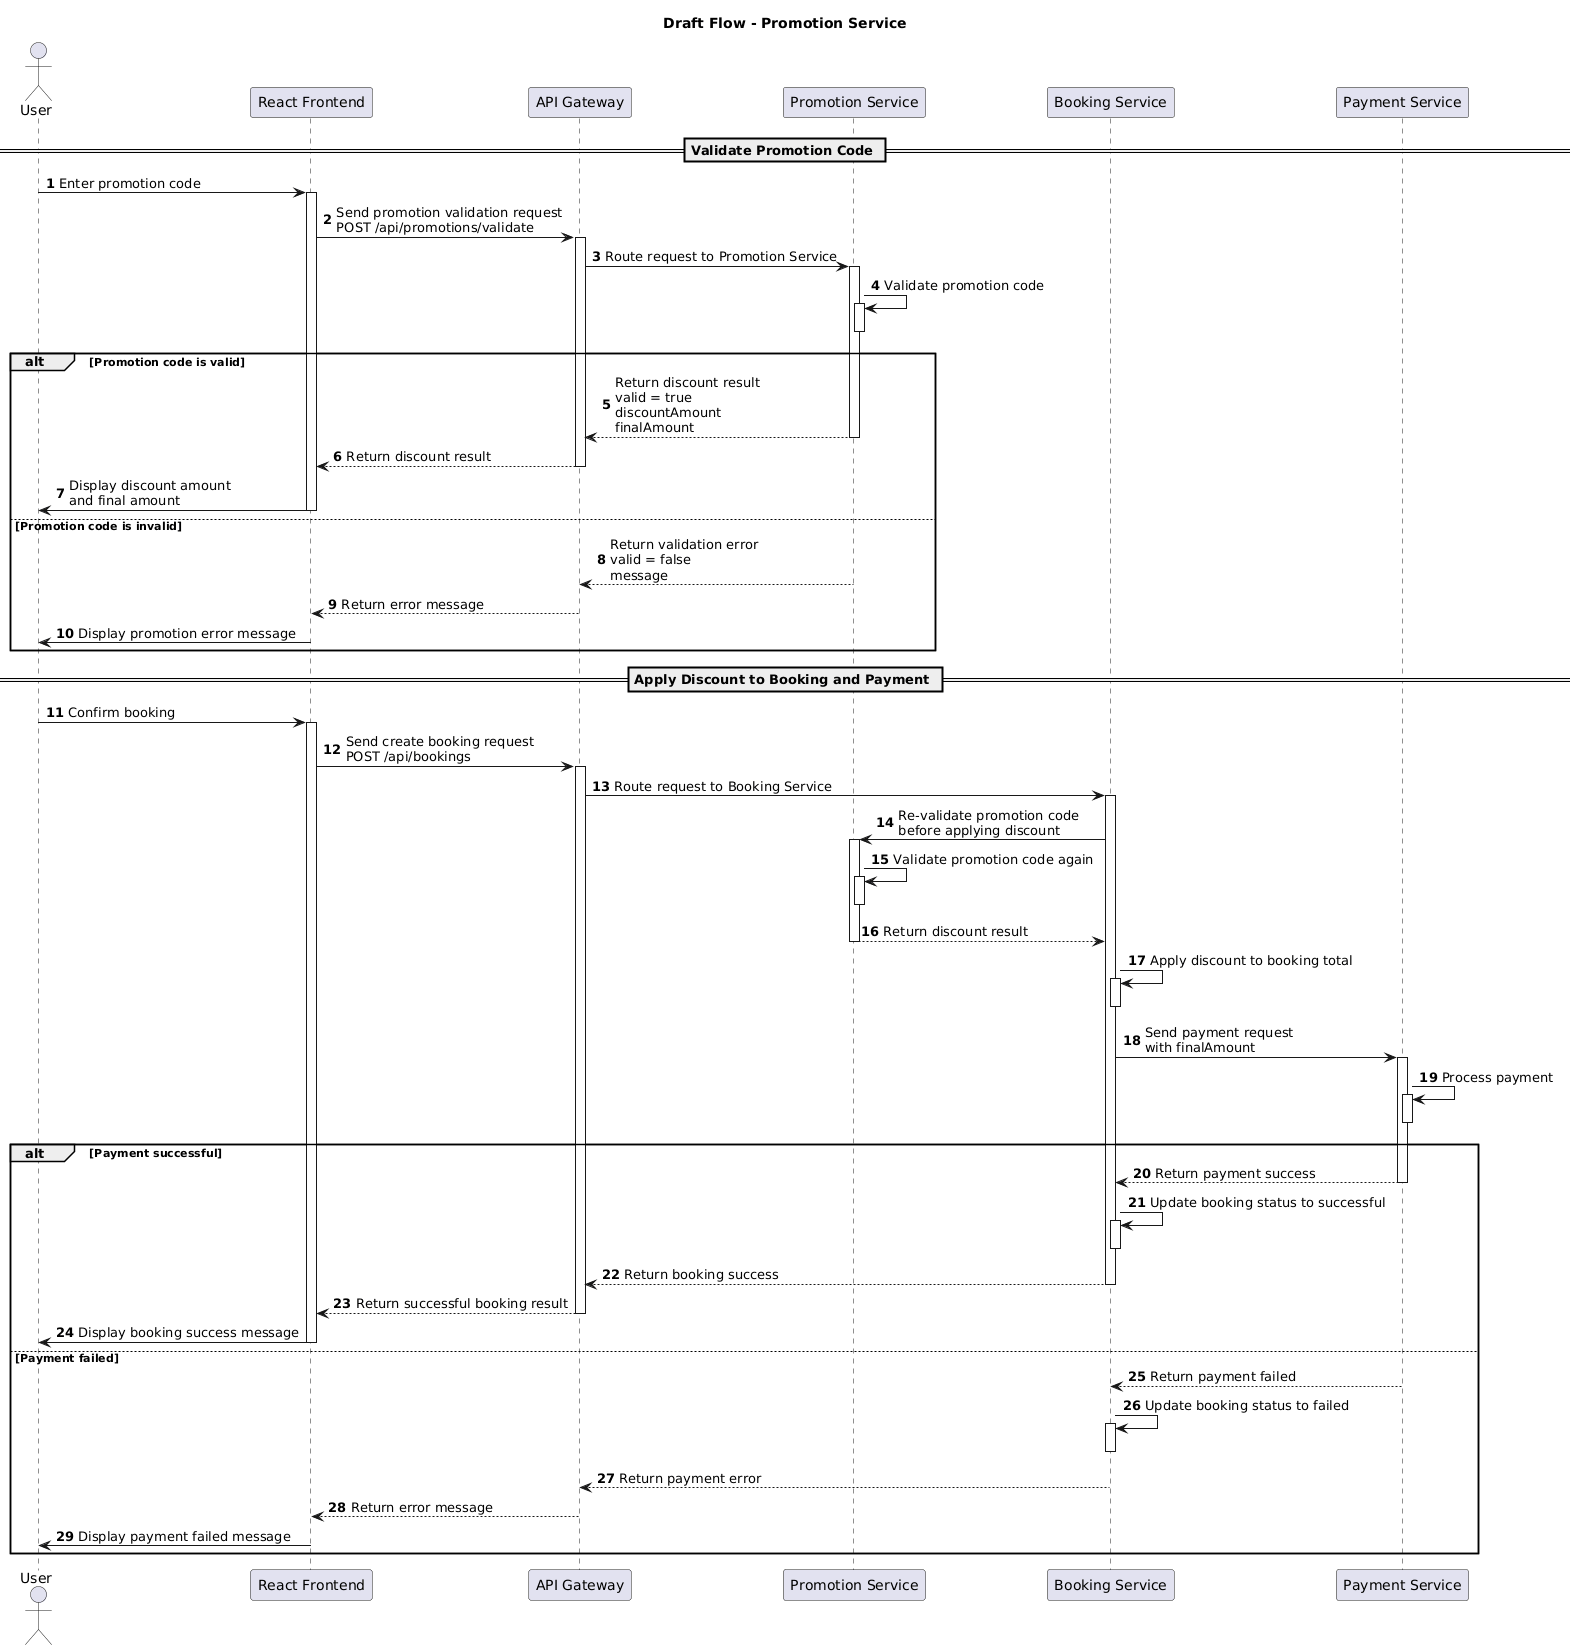

The diagram above was rendered by PlantUML. Its source (embedded in the PNG):
@startuml
title Draft Flow - Promotion Service

autonumber

actor "User" as User
participant "React Frontend" as FE
participant "API Gateway" as Gateway
participant "Promotion Service" as Promotion
participant "Booking Service" as Booking
participant "Payment Service" as Payment


== Validate Promotion Code ==

User -> FE: Enter promotion code
activate FE

FE -> Gateway: Send promotion validation request\nPOST /api/promotions/validate
activate Gateway

Gateway -> Promotion: Route request to Promotion Service
activate Promotion

Promotion -> Promotion: Validate promotion code
activate Promotion

deactivate Promotion

alt Promotion code is valid
    Promotion --> Gateway: Return discount result\nvalid = true\ndiscountAmount\nfinalAmount
    deactivate Promotion

    Gateway --> FE: Return discount result
    deactivate Gateway

    FE -> User: Display discount amount\nand final amount
    deactivate FE
else Promotion code is invalid
    Promotion --> Gateway: Return validation error\nvalid = false\nmessage
    deactivate Promotion

    Gateway --> FE: Return error message
    deactivate Gateway

    FE -> User: Display promotion error message
    deactivate FE
end

== Apply Discount to Booking and Payment ==

User -> FE: Confirm booking
activate FE

FE -> Gateway: Send create booking request\nPOST /api/bookings
activate Gateway

Gateway -> Booking: Route request to Booking Service
activate Booking

Booking -> Promotion: Re-validate promotion code\nbefore applying discount
activate Promotion

Promotion -> Promotion: Validate promotion code again
activate Promotion
deactivate Promotion

Promotion --> Booking: Return discount result
deactivate Promotion

Booking -> Booking: Apply discount to booking total
activate Booking

deactivate Booking

Booking -> Payment: Send payment request\nwith finalAmount
activate Payment

Payment -> Payment: Process payment
activate Payment
deactivate Payment

alt Payment successful
    Payment --> Booking: Return payment success
    deactivate Payment

    Booking -> Booking: Update booking status to successful
    activate Booking
    deactivate Booking

    Booking --> Gateway: Return booking success
    deactivate Booking

    Gateway --> FE: Return successful booking result
    deactivate Gateway

    FE -> User: Display booking success message
    deactivate FE
else Payment failed
    Payment --> Booking: Return payment failed
    deactivate Payment

    Booking -> Booking: Update booking status to failed
    activate Booking
    deactivate Booking

    Booking --> Gateway: Return payment error
    deactivate Booking

    Gateway --> FE: Return error message
    deactivate Gateway

    FE -> User: Display payment failed message
    deactivate FE
end
@enduml